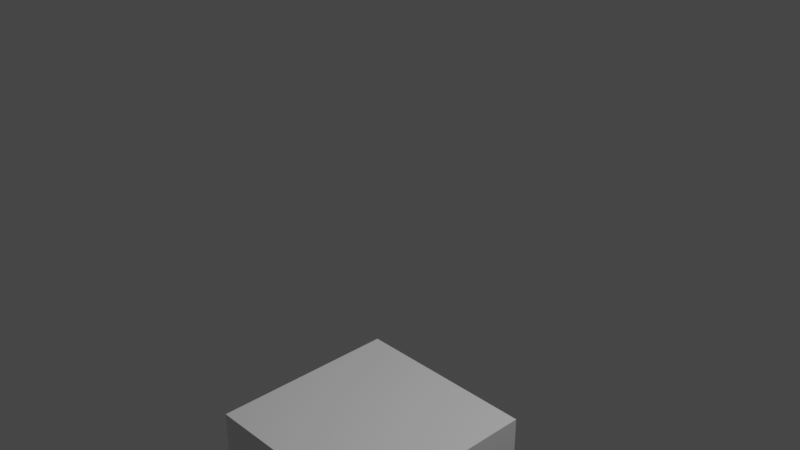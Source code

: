 # Source: Retimer_Basic.blend  (saved by Blender 2.83.16; exported with 4.5.12 LTS)
import bpy
from mathutils import Matrix  # noqa: F401  (used for matrix-valued properties, if any)

bpy.ops.wm.read_factory_settings(use_empty=True)
scene = bpy.context.scene
scene.name = 'Scene'

# ---- collections
col_collection = bpy.data.collections.new('Collection'); scene.collection.children.link(col_collection)

# ---- materials (node trees are filled in below, after node groups)
mat_material = bpy.data.materials.new('Material')
mat_material.alpha_threshold = 0.0
mat_material.use_transparent_shadow = False
mat_material.line_color = (0.0, 0.0, 0.0, 1.0)

# ---- material node trees
mat_material.use_nodes = True; mat_material.node_tree.nodes.clear()
_N = mat_material.node_tree.nodes; _L = mat_material.node_tree.links
n0 = _N.new('ShaderNodeOutputMaterial'); n0.name = 'Material Output'; n0.location = (300, 300)
n1 = _N.new('ShaderNodeBsdfPrincipled'); n1.name = 'Principled BSDF'; n1.location = (10, 300)
n1.distribution = 'GGX'
n1.subsurface_method = 'BURLEY'
n1.inputs[2].default_value = 0.4
n1.inputs[3].default_value = 1.45
n1.inputs[27].default_value = (0.0, 0.0, 0.0, 1.0)
n1.inputs[28].default_value = 1.0
_L.new(n1.outputs[0], n0.inputs[0])
n0.is_active_output = True

# ---- world
world_world = bpy.data.worlds.new('World'); scene.world = world_world
world_world.use_nodes = True; world_world.node_tree.nodes.clear()
_N = world_world.node_tree.nodes; _L = world_world.node_tree.links
n0 = _N.new('ShaderNodeOutputWorld'); n0.name = 'World Output'; n0.location = (300, 300)
n1 = _N.new('ShaderNodeBackground'); n1.name = 'Background'; n1.location = (10, 300)
n1.inputs[0].default_value = (0.05088, 0.05088, 0.05088, 1.0)
_L.new(n1.outputs[0], n0.inputs[0])
n0.is_active_output = True
world_world.color = (0.05088, 0.05088, 0.05088)
world_world.use_sun_shadow = False
world_world.sun_shadow_jitter_overblur = 0.0

# ---- cameras
cam_camera = bpy.data.cameras.new('Camera')
cam_camera.clip_end = 100.0
cam_camera.ortho_scale = 7.314

# ---- lights
light_light = bpy.data.lights.new('Light', 'POINT')
light_light.transmission_factor = 0.0
light_light.energy = 1000.0
light_light.shadow_soft_size = 0.1
light_light.shadow_maximum_resolution = 0.006
light_light.use_absolute_resolution = True

# ---- meshes
me_cube = bpy.data.meshes.new('Cube')
me_cube.from_pydata([(1.0, 1.0, 1.0), (1.0, 1.0, -1.0), (1.0, -1.0, 1.0), (1.0, -1.0, -1.0), (-1.0, 1.0, 1.0), (-1.0, 1.0, -1.0), (-1.0, -1.0, 1.0), (-1.0, -1.0, -1.0)], [], [(0, 4, 6, 2), (3, 2, 6, 7), (7, 6, 4, 5), (5, 1, 3, 7), (1, 0, 2, 3), (5, 4, 0, 1)])
_uv = me_cube.uv_layers.new(name='UVMap')
_uv.uv.foreach_set('vector', [0.625, 0.5, 0.875, 0.5, 0.875, 0.75, 0.625, 0.75, 0.375, 0.75, 0.625, 0.75, 0.625, 1.0, 0.375, 1.0, 0.375, 0.0, 0.625, 0.0, 0.625, 0.25, 0.375, 0.25, 0.125, 0.5, 0.375, 0.5, 0.375, 0.75, 0.125, 0.75, 0.375, 0.5, 0.625, 0.5, 0.625, 0.75, 0.375, 0.75, 0.375, 0.25, 0.625, 0.25, 0.625, 0.5, 0.375, 0.5])
me_cube.materials.append(mat_material)
me_cube.use_remesh_preserve_volume = False
me_cube.use_remesh_preserve_attributes = False
me_cube.use_mirror_vertex_groups = False
me_cube.update()

# ---- objects
ob_cube = bpy.data.objects.new('Cube', me_cube)
ob_light = bpy.data.objects.new('Light', light_light)
ob_camera = bpy.data.objects.new('Camera', cam_camera)

# ---- transforms, parenting, visibility, modifiers, constraints
ob_cube.location = (0.7238, -1.066, -2.53)
ob_cube.lock_rotations_4d = False
ob_cube.empty_display_type = 'ARROWS'
ob_cube.lineart.crease_threshold = 0.0
ob_light.location = (4.076, 1.005, 5.904)
ob_light.rotation_euler = (0.6503, 0.05522, 1.866)
ob_light.lock_rotations_4d = False
ob_light.empty_display_type = 'ARROWS'
ob_light.color = (0.0, 0.0, 0.0, 0.0)
ob_light.lineart.crease_threshold = 0.0
ob_camera.location = (7.359, -6.926, 4.958)
ob_camera.rotation_euler = (1.109, 0.0, 0.8149)
ob_camera.lock_rotations_4d = False
ob_camera.empty_display_type = 'ARROWS'
ob_camera.color = (0.0, 0.0, 0.0, 1.0)
ob_camera.display_type = 'WIRE'
ob_camera.lineart.crease_threshold = 0.0

# ---- collection membership
col_collection.objects.link(ob_cube)
col_collection.objects.link(ob_light)
col_collection.objects.link(ob_camera)

# ---- scene / render settings (as saved in the file)
scene.camera = ob_camera
scene.frame_start = 1; scene.frame_end = 250; scene.frame_set(177)
scene.render.engine = 'BLENDER_EEVEE_NEXT'
scene.cycles.use_denoising = False
scene.cycles.samples = 128
scene.cycles.sampling_pattern = 'TABULATED_SOBOL'
scene.cycles.use_adaptive_sampling = False
scene.cycles.use_light_tree = False
scene.view_settings.view_transform = 'Filmic'
bpy.context.view_layer.update()
